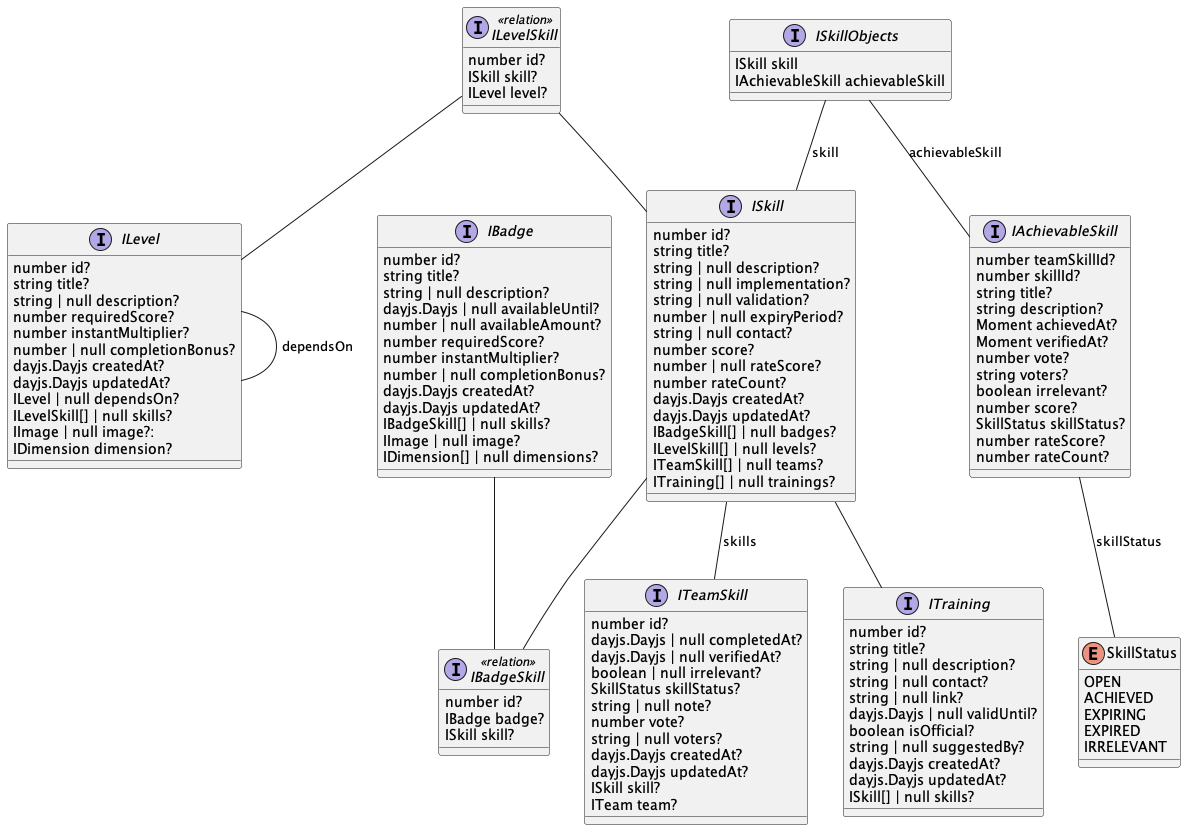

The diagram above was rendered by PlantUML. Its source (embedded in the PNG):
@startuml

interface IBadge {
    number id?
    string title?
    string | null description?
    dayjs.Dayjs | null availableUntil?
    number | null availableAmount?
    number requiredScore?
    number instantMultiplier?
    number | null completionBonus?
    dayjs.Dayjs createdAt?
    dayjs.Dayjs updatedAt?
    IBadgeSkill[] | null skills?
    IImage | null image?
    IDimension[] | null dimensions?
}

interface ILevel {
    number id?
    string title?
    string | null description?
    number requiredScore?
    number instantMultiplier?
    number | null completionBonus?
    dayjs.Dayjs createdAt?
    dayjs.Dayjs updatedAt?
    ILevel | null dependsOn?
    ILevelSkill[] | null skills?
    IImage | null image?:
    IDimension dimension?
}

interface IBadgeSkill <<relation>> {
    number id?
    IBadge badge?
    ISkill skill?
}

interface ILevelSkill <<relation>> {
    number id?
    ISkill skill?
    ILevel level?
}

interface ITeamSkill {
    number id?
    dayjs.Dayjs | null completedAt?
    dayjs.Dayjs | null verifiedAt?
    boolean | null irrelevant?
    SkillStatus skillStatus?
    string | null note?
    number vote?
    string | null voters?
    dayjs.Dayjs createdAt?
    dayjs.Dayjs updatedAt?
    ISkill skill?
    ITeam team?
}

interface ITraining {
    number id?
    string title?
    string | null description?
    string | null contact?
    string | null link?
    dayjs.Dayjs | null validUntil?
    boolean isOfficial?
    string | null suggestedBy?
    dayjs.Dayjs createdAt?
    dayjs.Dayjs updatedAt?
    ISkill[] | null skills?
}

enum SkillStatus {
    OPEN
    ACHIEVED
    EXPIRING
    EXPIRED
    IRRELEVANT
}

interface IAchievableSkill {
    number teamSkillId?
    number skillId?
    string title?
    string description?
    Moment achievedAt?
    Moment verifiedAt?
    number vote?
    string voters?
    boolean irrelevant?
    number score?
    SkillStatus skillStatus?
    number rateScore?
    number rateCount?
}

interface ISkill {
    number id?
    string title?
    string | null description?
    string | null implementation?
    string | null validation?
    number | null expiryPeriod?
    string | null contact?
    number score?
    number | null rateScore?
    number rateCount?
    dayjs.Dayjs createdAt?
    dayjs.Dayjs updatedAt?
    IBadgeSkill[] | null badges?
    ILevelSkill[] | null levels?
    ITeamSkill[] | null teams?
    ITraining[] | null trainings?
}

interface ISkillObjects {
    ISkill skill
    IAchievableSkill achievableSkill
}

ILevel - ILevel: dependsOn

IBadge -- IBadgeSkill

ILevelSkill -- ISkill
ILevelSkill -- ILevel

IAchievableSkill -- SkillStatus: skillStatus

ISkill -- IBadgeSkill
ISkill -- ITeamSkill: skills
ISkill -- ITraining

ISkillObjects -- ISkill: skill
ISkillObjects -- IAchievableSkill: achievableSkill

@enduml